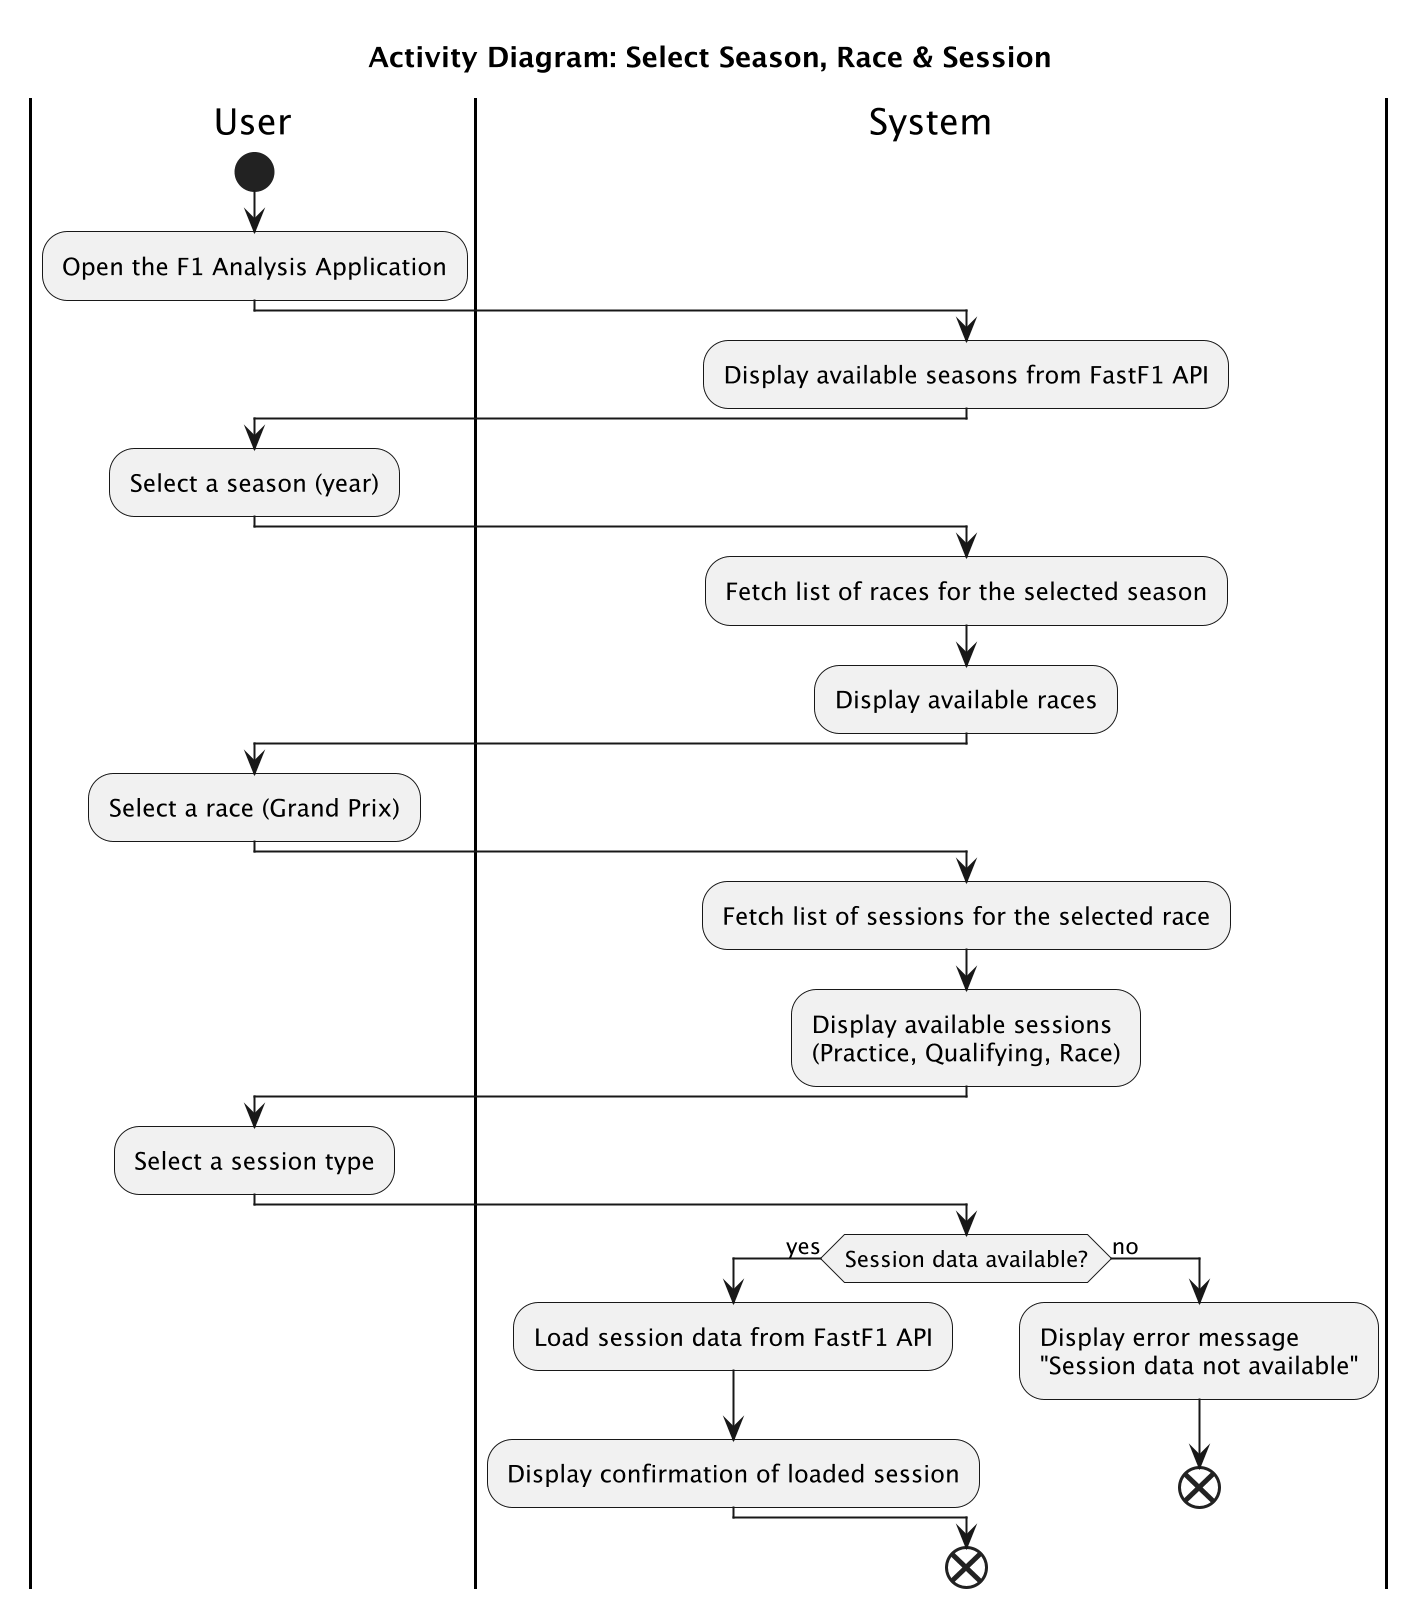

The diagram above was rendered by PlantUML. Its source (embedded in the PNG):
@startuml
skinparam backgroundColor white
scale 2

title Activity Diagram: Select Season, Race & Session

|User|
start
:Open the F1 Analysis Application;

|System|
:Display available seasons from FastF1 API;

|User|
:Select a season (year);

|System|
:Fetch list of races for the selected season;
:Display available races;

|User|
:Select a race (Grand Prix);

|System|
:Fetch list of sessions for the selected race;
:Display available sessions\n(Practice, Qualifying, Race);

|User|
:Select a session type;

|System|
if (Session data available?) then (yes)
  :Load session data from FastF1 API;
  :Display confirmation of loaded session;
else (no)
  :Display error message\n"Session data not available";
  end
endif

end

@enduml